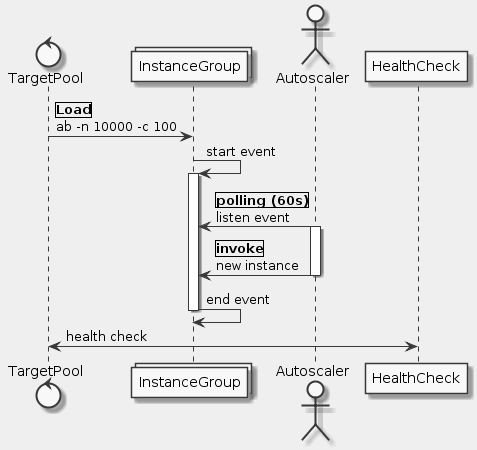

The diagram above was rendered by PlantUML. Its source (embedded in the PNG):
@startuml
skinparam monochrome true
skinparam backgroundColor #EEEEFF

control "TargetPool" as TP
collections "InstanceGroup" as IG
actor "Autoscaler" as AS
participant "HealthCheck" as HC

TP -> IG: |Load|\nab -n 10000 -c 100
IG -> IG: start event
activate IG
AS -> IG: |polling (60s)|\nlisten event
activate AS
AS -> IG: |invoke|\nnew instance
deactivate AS
IG -> IG: end event
deactivate IG

TP <-> HC: health check
@enduml